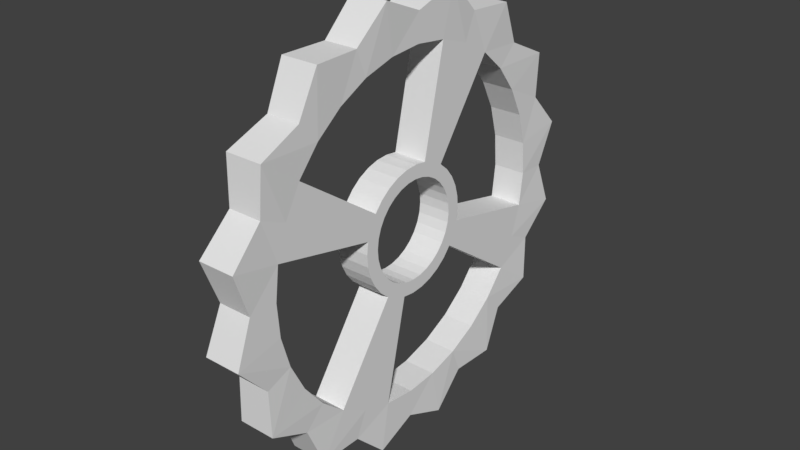# Source: Gear.blend  (saved by Blender 2.79.0; exported with 4.5.12 LTS)
import bpy
from mathutils import Matrix  # noqa: F401  (used for matrix-valued properties, if any)

bpy.ops.wm.read_factory_settings(use_empty=True)
scene = bpy.context.scene
scene.name = 'Scene'

# ---- collections
col_collection_1 = bpy.data.collections.new('Collection 1'); scene.collection.children.link(col_collection_1)

# ---- world
world_world = bpy.data.worlds.new('World'); scene.world = world_world
world_world.color = (0.05088, 0.05088, 0.05088)
world_world.use_sun_shadow = False
world_world.sun_shadow_jitter_overblur = 0.0
world_world.cycles.sampling_method = 'MANUAL'

# ---- meshes
me_cylinder = bpy.data.meshes.new('Cylinder')
me_cylinder.from_pydata([(0.00967, 0.164, -0.03758), (-0.01877, 0.164, -0.03758), (0.008336, 0.1521, -0.004266), (-0.01744, 0.1521, -0.004266), (0.00967, 0.1655, 0.02847), (-0.01877, 0.1655, 0.02847), (0.008336, 0.1418, 0.05471), (-0.01744, 0.1418, 0.05471), (0.00967, 0.1416, 0.09008), (-0.01877, 0.1416, 0.09008), (0.008336, 0.1097, 0.1052), (-0.01744, 0.1097, 0.1052), (0.00967, 0.09598, 0.1378), (-0.01877, 0.09598, 0.1378), (0.008336, 0.06065, 0.1396), (-0.01744, 0.06065, 0.1396), (0.00967, 0.03553, 0.1645), (-0.01877, 0.03553, 0.1645), (0.008336, 0.002212, 0.1526), (-0.01744, 0.002212, 0.1526), (0.00967, -0.03053, 0.166), (-0.01877, -0.03053, 0.166), (0.008336, -0.05676, 0.1423), (-0.01744, -0.05676, 0.1423), (0.00967, -0.09213, 0.1421), (-0.01877, -0.09213, 0.1421), (0.008336, -0.1073, 0.1102), (-0.01744, -0.1073, 0.1102), (0.00967, -0.1399, 0.09646), (-0.01877, -0.1399, 0.09646), (0.008336, -0.1417, 0.06114), (-0.01744, -0.1417, 0.06114), (0.00967, -0.1666, 0.03601), (-0.01877, -0.1666, 0.03601), (0.008336, -0.1547, 0.002695), (-0.01744, -0.1547, 0.002695), (0.00967, -0.1681, -0.03005), (-0.01877, -0.1681, -0.03005), (0.008336, -0.1443, -0.05628), (-0.01744, -0.1443, -0.05628), (0.00967, -0.1442, -0.09165), (-0.01877, -0.1442, -0.09165), (0.008336, -0.1122, -0.1068), (-0.01744, -0.1122, -0.1068), (0.00967, -0.09852, -0.1394), (-0.01877, -0.09852, -0.1394), (0.008336, -0.06319, -0.1412), (-0.01744, -0.06319, -0.1412), (0.00967, -0.03806, -0.1661), (-0.01877, -0.03806, -0.1661), (0.008336, -0.004749, -0.1542), (-0.01744, -0.004749, -0.1542), (0.00967, 0.02799, -0.1676), (-0.01877, 0.02799, -0.1676), (0.008336, 0.05422, -0.1439), (-0.01744, 0.05422, -0.1439), (0.00967, 0.08959, -0.1437), (-0.01877, 0.08959, -0.1437), (0.008336, 0.1047, -0.1117), (-0.01744, 0.1047, -0.1117), (0.00967, 0.1374, -0.09803), (-0.01877, 0.1374, -0.09803), (0.008336, 0.1391, -0.06271), (-0.01744, 0.1391, -0.06271), (0.008336, -0.1124, -0.07144), (0.008336, -0.02402, 0.1289), (0.008336, 0.1192, -0.05392), (0.008336, -0.124, -0.0484), (0.008336, -0.1329, 0.002201), (0.008336, 0.1284, 0.02197), (0.008336, 0.1098, 0.06987), (0.008336, 0.1273, -0.0294), (0.008336, 0.0897, -0.09598), (0.008336, 0.1065, -0.0764), (0.008336, -0.09224, 0.09441), (0.008336, 0.02148, -0.1305), (0.008336, 0.02734, 0.1277), (0.008336, -0.0544, -0.1213), (0.008336, -0.02988, -0.1293), (0.008336, -0.1091, 0.07483), (0.008336, 0.04635, -0.1235), (0.008336, 0.06938, -0.1119), (0.008336, -0.1298, 0.02783), (0.008336, 0.05187, 0.1197), (0.008336, -0.1217, 0.05235), (0.008336, 0.1304, -0.003772), (0.008336, -0.07192, 0.1103), (0.008336, 0.09393, 0.09019), (0.008336, -0.04889, 0.122), (0.008336, -0.07689, -0.1086), (0.008336, 0.07435, 0.107), (0.008336, -0.09646, -0.09176), (0.008336, -0.131, -0.02354), (0.008336, -0.004256, -0.1324), (0.008336, 0.001718, 0.1309), (0.008336, 0.1215, 0.04683), (-0.01744, 0.1192, -0.05392), (-0.01744, -0.09224, 0.09441), (-0.01744, 0.1284, 0.02197), (-0.01744, 0.1065, -0.0764), (-0.01744, 0.1273, -0.0294), (-0.01744, 0.1304, -0.003772), (-0.01744, 0.001718, 0.1309), (-0.01744, -0.09646, -0.09176), (-0.01744, -0.07689, -0.1086), (-0.01744, 0.04635, -0.1235), (-0.01744, -0.07192, 0.1103), (-0.01744, 0.06938, -0.1119), (-0.01744, 0.0897, -0.09598), (-0.01744, 0.02734, 0.1277), (-0.01744, -0.1091, 0.07483), (-0.01744, -0.1217, 0.05235), (-0.01744, 0.09393, 0.09019), (-0.01744, 0.1215, 0.04683), (-0.01744, 0.1098, 0.06987), (-0.01744, -0.1298, 0.02783), (-0.01744, -0.0544, -0.1213), (-0.01744, -0.02988, -0.1293), (-0.01744, -0.02402, 0.1289), (-0.01744, -0.04889, 0.122), (-0.01744, -0.124, -0.0484), (-0.01744, -0.1124, -0.07144), (-0.01744, -0.004256, -0.1324), (-0.01744, 0.02148, -0.1305), (-0.01744, -0.1329, 0.002201), (-0.01744, -0.131, -0.02354), (-0.01744, 0.07435, 0.107), (-0.01744, 0.05187, 0.1197), (0.008336, -0.03356, -0.02132), (0.008336, 0.03102, 0.01974), (0.008336, 0.03608, -0.009099), (0.008336, 0.03005, -0.02276), (0.008336, -0.0277, 0.02688), (0.008336, 0.005343, -0.03847), (0.008336, 0.007045, 0.03656), (0.008336, -0.01671, -0.03579), (0.008336, 0.01257, -0.03646), (0.008336, -0.03862, 0.007528), (0.008336, -0.03628, 0.01465), (0.008336, 0.03698, -0.001653), (0.008336, -0.0218, 0.0315), (0.008336, 0.02639, 0.02565), (0.008336, -0.01511, 0.03489), (0.008336, -0.02893, -0.02722), (0.008336, -0.03896, -0.007397), (0.008336, -0.0004011, 0.03747), (0.008336, 0.0344, 0.01305), (0.008336, -0.00788, 0.0369), (0.008336, 0.03374, -0.01623), (0.008336, -0.03694, -0.01462), (0.008336, -0.03952, 8.249e-05), (0.008336, 0.03642, 0.005826), (0.008336, 0.02517, -0.02845), (0.008336, -0.009583, -0.03813), (0.008336, -0.03259, 0.02119), (0.008336, 0.01926, -0.03307), (0.008336, 0.01417, 0.03422), (0.008336, -0.02324, -0.03211), (0.008336, 0.0207, 0.03054), (0.008336, -0.002137, -0.03904), (-0.01744, 0.03005, -0.02276), (-0.01744, 0.03608, -0.009099), (-0.01744, -0.02324, -0.03211), (-0.01744, 0.01926, -0.03307), (-0.01744, -0.03259, 0.02119), (-0.01744, 0.0344, 0.01305), (-0.01744, -0.03862, 0.007528), (-0.01744, -0.01671, -0.03579), (-0.01744, -0.00788, 0.0369), (-0.01744, -0.03694, -0.01462), (-0.01744, -0.002137, -0.03904), (-0.01744, -0.03952, 8.248e-05), (-0.01744, 0.0207, 0.03054), (-0.01744, 0.03374, -0.01623), (-0.01744, -0.0277, 0.02688), (-0.01744, 0.03642, 0.005826), (-0.01744, 0.03698, -0.001653), (-0.01744, -0.0004011, 0.03747), (-0.01744, -0.02893, -0.02722), (-0.01744, 0.01257, -0.03646), (-0.01744, -0.0218, 0.0315), (-0.01744, 0.02517, -0.02845), (-0.01744, 0.007045, 0.03656), (-0.01744, -0.03628, 0.01465), (-0.01744, 0.02639, 0.02565), (-0.01744, 0.03102, 0.01974), (-0.01744, -0.009583, -0.03813), (-0.01744, -0.01511, 0.03489), (-0.01744, -0.03356, -0.02132), (-0.01744, 0.005342, -0.03847), (-0.01744, -0.03896, -0.007397), (-0.01744, 0.01417, 0.03422), (-0.01744, 0.04347, -0.02052), (-0.01744, -0.03505, 0.03456), (-0.01744, 0.04689, 0.007663), (-0.01744, 0.04761, -0.001894), (-0.01744, -0.00016, 0.04809), (-0.01744, -0.03662, -0.03456), (-0.01744, 0.01641, -0.04637), (-0.01744, -0.0275, 0.04047), (-0.01744, 0.03251, -0.03613), (-0.01744, 0.009355, 0.04694), (-0.01744, -0.046, 0.01894), (-0.01744, 0.03408, 0.03299), (-0.01744, 0.03999, 0.02545), (-0.01744, -0.01189, -0.04851), (-0.01744, -0.01895, 0.0448), (-0.01744, -0.04253, -0.02702), (-0.01744, 0.007179, -0.04894), (-0.01744, -0.04943, -0.009234), (-0.01744, 0.01846, 0.04395), (-0.01744, 0.03876, -0.02886), (-0.01744, 0.04646, -0.01141), (-0.01744, -0.02935, -0.04081), (-0.01744, 0.02497, -0.04204), (-0.01744, -0.04129, 0.02729), (-0.01744, 0.04431, 0.0169), (-0.01744, -0.04899, 0.009838), (-0.01744, -0.021, -0.04552), (-0.01744, -0.009717, 0.04737), (-0.01744, -0.04685, -0.01847), (-0.01744, -0.002378, -0.04967), (-0.01744, -0.05015, 0.0003236), (-0.01744, 0.02681, 0.03924), (0.008336, -0.009717, 0.04737), (0.008336, 0.04347, -0.02052), (0.008336, -0.04685, -0.01847), (0.008336, -0.05015, 0.0003236), (0.008336, 0.04689, 0.007663), (0.008336, 0.03251, -0.03613), (0.008336, -0.01189, -0.04851), (0.008336, -0.04129, 0.02729), (0.008336, 0.02497, -0.04204), (0.008336, 0.01846, 0.04395), (0.008336, -0.02935, -0.04081), (0.008336, 0.02681, 0.03924), (0.008336, -0.002378, -0.04967), (0.008336, -0.04253, -0.02702), (0.008336, 0.03999, 0.02545), (0.008336, 0.04646, -0.01141), (0.008336, 0.03876, -0.02886), (0.008336, -0.03505, 0.03456), (0.008336, 0.007179, -0.04894), (0.008336, 0.009355, 0.04694), (0.008336, -0.021, -0.04552), (0.008336, 0.01641, -0.04637), (0.008336, -0.04899, 0.009838), (0.008336, -0.046, 0.01894), (0.008336, 0.04761, -0.001894), (0.008336, -0.0275, 0.04047), (0.008336, 0.03408, 0.03299), (0.008336, -0.01895, 0.0448), (0.008336, -0.03662, -0.03456), (0.008336, -0.04943, -0.009234), (0.008336, -0.00016, 0.04809), (0.008336, 0.04431, 0.0169)], [], [(1, 0, 62, 63), (5, 4, 2, 3), (90, 12, 14, 83), (9, 8, 6, 7), (66, 62, 0, 71), (13, 12, 10, 11), (17, 16, 14, 15), (69, 4, 6, 95), (21, 20, 18, 19), (25, 24, 22, 23), (29, 28, 26, 27), (33, 32, 30, 31), (37, 36, 34, 35), (41, 40, 38, 39), (63, 62, 60, 61), (67, 38, 40, 64), (61, 60, 58, 59), (59, 58, 56, 57), (57, 56, 54, 55), (55, 54, 52, 53), (53, 52, 50, 51), (51, 50, 48, 49), (47, 46, 44, 45), (156, 191, 172, 158), (134, 182, 191, 156), (49, 48, 46, 47), (145, 177, 182, 134), (147, 168, 177, 145), (45, 44, 42, 43), (142, 187, 168, 147), (74, 26, 28, 79), (72, 58, 60, 73), (35, 34, 32, 33), (23, 22, 20, 21), (11, 10, 8, 9), (140, 180, 187, 142), (83, 14, 16, 76), (132, 174, 180, 140), (154, 164, 174, 132), (138, 183, 164, 154), (137, 166, 183, 138), (150, 171, 166, 137), (39, 38, 36, 37), (27, 26, 24, 25), (15, 14, 12, 13), (3, 2, 0, 1), (144, 190, 171, 150), (71, 0, 2, 85), (149, 169, 190, 144), (128, 188, 169, 149), (143, 178, 188, 128), (157, 162, 178, 143), (135, 167, 162, 157), (43, 42, 40, 41), (31, 30, 28, 29), (19, 18, 16, 17), (7, 6, 4, 5), (153, 186, 167, 135), (159, 170, 186, 153), (133, 189, 170, 159), (136, 179, 189, 133), (155, 163, 179, 136), (152, 181, 163, 155), (131, 160, 181, 152), (34, 36, 92, 68), (229, 200, 211, 240), (18, 94, 76, 16), (233, 83, 76, 243), (232, 214, 200, 229), (245, 198, 214, 232), (4, 69, 85, 2), (34, 68, 82, 32), (50, 93, 78, 48), (62, 66, 73, 60), (56, 81, 80, 54), (242, 208, 198, 245), (46, 48, 78, 77), (18, 20, 65, 94), (52, 54, 80, 75), (42, 44, 89, 91), (56, 58, 72, 81), (24, 26, 74, 86), (36, 38, 67, 92), (10, 12, 90, 87), (28, 30, 84, 79), (40, 42, 91, 64), (8, 10, 87, 70), (236, 221, 208, 242), (22, 24, 86, 88), (30, 32, 82, 84), (44, 46, 77, 89), (225, 66, 71, 239), (50, 52, 75, 93), (235, 90, 83, 233), (20, 22, 88, 65), (6, 8, 70, 95), (37, 35, 124, 125), (47, 45, 104, 116), (5, 3, 101, 98), (53, 51, 122, 123), (41, 39, 120, 121), (23, 21, 118, 119), (9, 7, 113, 114), (25, 23, 119, 106), (3, 1, 100, 101), (49, 47, 116, 117), (35, 33, 115, 124), (11, 9, 114, 112), (59, 57, 107, 108), (33, 31, 111, 115), (31, 29, 110, 111), (17, 15, 127, 109), (39, 37, 125, 120), (61, 59, 108, 99), (13, 11, 112, 126), (55, 53, 123, 105), (21, 19, 102, 118), (57, 55, 105, 107), (43, 41, 121, 103), (1, 63, 96, 100), (19, 17, 109, 102), (27, 25, 106, 97), (45, 43, 103, 104), (63, 61, 99, 96), (7, 5, 98, 113), (29, 27, 97, 110), (51, 49, 117, 122), (15, 13, 126, 127), (148, 173, 160, 131), (130, 161, 173, 148), (139, 176, 161, 130), (151, 175, 176, 139), (146, 165, 175, 151), (129, 185, 165, 146), (141, 184, 185, 129), (158, 172, 184, 141), (227, 253, 144, 150), (254, 145, 134, 243), (228, 151, 139, 248), (227, 150, 137, 246), (236, 159, 153, 230), (225, 148, 131, 240), (232, 155, 136, 245), (244, 230, 153, 135), (254, 224, 147, 145), (242, 245, 136, 133), (252, 234, 157, 143), (232, 229, 152, 155), (249, 241, 132, 140), (253, 226, 149, 144), (250, 235, 158, 141), (231, 247, 138, 154), (237, 252, 143, 128), (238, 250, 141, 129), (251, 249, 140, 142), (247, 246, 137, 138), (234, 244, 135, 157), (236, 242, 133, 159), (224, 251, 142, 147), (255, 238, 129, 146), (209, 222, 171, 190), (218, 213, 162, 167), (194, 195, 176, 175), (208, 221, 170, 189), (207, 220, 169, 188), (206, 219, 168, 187), (204, 216, 165, 185), (199, 206, 187, 180), (195, 212, 161, 176), (205, 218, 167, 186), (222, 217, 166, 171), (203, 204, 185, 184), (200, 214, 163, 181), (217, 202, 183, 166), (202, 215, 164, 183), (201, 210, 191, 182), (220, 209, 190, 169), (211, 200, 181, 160), (223, 203, 184, 172), (198, 208, 189, 179), (219, 196, 177, 168), (214, 198, 179, 163), (197, 207, 188, 178), (212, 192, 173, 161), (196, 201, 182, 177), (193, 199, 180, 174), (213, 197, 178, 162), (192, 211, 160, 173), (216, 194, 175, 165), (215, 193, 174, 164), (221, 205, 186, 170), (210, 223, 172, 191), (127, 126, 223, 210), (230, 205, 221, 236), (234, 213, 104, 89), (252, 197, 213, 234), (96, 99, 211, 192), (237, 207, 197, 252), (226, 220, 207, 237), (253, 209, 220, 226), (100, 96, 192, 212), (227, 222, 209, 253), (246, 217, 222, 227), (82, 115, 217, 246), (68, 124, 115, 82), (92, 125, 124, 68), (67, 120, 125, 92), (64, 121, 120, 67), (109, 127, 210, 201), (111, 110, 215, 202), (115, 111, 202, 217), (91, 103, 121, 64), (89, 104, 103, 91), (231, 215, 110, 79), (117, 116, 218, 205), (241, 193, 215, 231), (249, 199, 193, 241), (251, 206, 199, 249), (224, 219, 206, 251), (254, 196, 219, 224), (243, 201, 196, 254), (76, 109, 201, 243), (116, 104, 213, 218), (94, 102, 109, 76), (65, 118, 102, 94), (88, 119, 118, 65), (86, 106, 119, 88), (89, 77, 244, 234), (84, 82, 246, 247), (74, 97, 106, 86), (79, 110, 97, 74), (235, 223, 126, 90), (79, 84, 247, 231), (250, 203, 223, 235), (238, 204, 203, 250), (255, 216, 204, 238), (228, 194, 216, 255), (248, 195, 194, 228), (239, 212, 195, 248), (71, 100, 212, 239), (77, 78, 230, 244), (85, 101, 100, 71), (66, 225, 240, 73), (69, 98, 101, 85), (95, 113, 98, 69), (70, 114, 113, 95), (87, 112, 114, 70), (90, 126, 112, 87), (158, 235, 233, 156), (148, 225, 239, 130), (151, 228, 255, 146), (149, 226, 237, 128), (132, 241, 231, 154), (152, 229, 240, 131), (156, 233, 243, 134), (130, 239, 248, 139), (240, 211, 99, 73), (73, 99, 108, 72), (72, 108, 107, 81), (81, 107, 105, 80), (80, 105, 123, 75), (75, 123, 122, 93), (93, 122, 117, 78), (78, 117, 205, 230)])
_uv = me_cylinder.uv_layers.new(name='UVMap')
_uv.uv.foreach_set('vector', [0.7827, 0.3302, 0.7481, 0.3221, 0.7423, 0.2772, 0.7824, 0.2769, 0.7477, 0.4242, 0.7188, 0.4061, 0.7273, 0.3636, 0.764, 0.3756, 0.6803, 0.6398, 0.6983, 0.6882, 0.6442, 0.6809, 0.6441, 0.6455, 0.6863, 0.4986, 0.6663, 0.473, 0.687, 0.4374, 0.7166, 0.4597, 0.7072, 0.2767, 0.7423, 0.2772, 0.7481, 0.3221, 0.7022, 0.3151, 0.4713, 0.6506, 0.4307, 0.6506, 0.4326, 0.6, 0.4694, 0.6, 0.5953, 0.73, 0.5896, 0.6886, 0.6442, 0.6809, 0.6465, 0.7209, 0.6792, 0.3855, 0.7188, 0.4061, 0.687, 0.4374, 0.6615, 0.4177, 0.8824, 0.4867, 0.9111, 0.4597, 0.9551, 0.4803, 0.9324, 0.5191, 0.8173, 0.3958, 0.8521, 0.3805, 0.8859, 0.4148, 0.852, 0.4412, 0.7864, 0.2928, 0.8229, 0.2896, 0.8431, 0.3315, 0.804, 0.345, 0.7898, 0.189, 0.8243, 0.1972, 0.8301, 0.242, 0.79, 0.2423, 0.8247, 0.09505, 0.8536, 0.1132, 0.8451, 0.1557, 0.8084, 0.1437, 0.8861, 0.02071, 0.9061, 0.04633, 0.8854, 0.08196, 0.8559, 0.05964, 0.7824, 0.2769, 0.7423, 0.2772, 0.7495, 0.2296, 0.786, 0.2265, 0.9109, 0.1016, 0.8854, 0.08196, 0.9061, 0.04633, 0.9358, 0.07685, 0.786, 0.2265, 0.7495, 0.2296, 0.7294, 0.1878, 0.7685, 0.1743, 0.7685, 0.1743, 0.7294, 0.1878, 0.7204, 0.1388, 0.7551, 0.1235, 0.7551, 0.1235, 0.7204, 0.1388, 0.6865, 0.1045, 0.7204, 0.07809, 0.7204, 0.07809, 0.6865, 0.1045, 0.6613, 0.05961, 0.6901, 0.03263, 0.6901, 0.03263, 0.6613, 0.05961, 0.6174, 0.03899, 0.6401, 0.0002396, 0.5668, 0.5897, 0.5668, 0.6265, 0.5162, 0.6284, 0.5162, 0.5878, 0.3119, 0.5968, 0.3142, 0.6368, 0.2601, 0.6295, 0.2639, 0.5922, 0.2822, 0.3345, 0.2824, 0.3681, 0.2696, 0.3668, 0.276, 0.3339, 0.2885, 0.3339, 0.2952, 0.3668, 0.2824, 0.3681, 0.2822, 0.3345, 0.363, 0.5878, 0.3687, 0.6292, 0.3142, 0.6368, 0.3119, 0.5968, 0.2945, 0.3321, 0.3075, 0.363, 0.2952, 0.3668, 0.2885, 0.3339, 0.3002, 0.3292, 0.3189, 0.3568, 0.3075, 0.363, 0.2945, 0.3321, 0.4307, 0.651, 0.4713, 0.651, 0.4694, 0.7016, 0.4326, 0.7016, 0.3049, 0.3248, 0.3288, 0.3486, 0.3189, 0.3568, 0.3002, 0.3292, 0.8772, 0.3203, 0.8431, 0.3315, 0.8229, 0.2896, 0.8701, 0.2818, 0.6952, 0.199, 0.7294, 0.1878, 0.7495, 0.2296, 0.7023, 0.2374, 0.8084, 0.1437, 0.8451, 0.1557, 0.8243, 0.1972, 0.7898, 0.189, 0.852, 0.4412, 0.8859, 0.4148, 0.9111, 0.4597, 0.8824, 0.4867, 0.6467, 0.5191, 0.6307, 0.4908, 0.6663, 0.473, 0.6863, 0.4986, 0.3085, 0.3197, 0.337, 0.3385, 0.3288, 0.3486, 0.3049, 0.3248, 0.6441, 0.6455, 0.6442, 0.6809, 0.5896, 0.6886, 0.6078, 0.6398, 0.3116, 0.3143, 0.343, 0.327, 0.337, 0.3385, 0.3085, 0.3197, 0.3136, 0.3082, 0.3466, 0.3145, 0.343, 0.327, 0.3116, 0.3143, 0.3138, 0.3018, 0.3478, 0.3015, 0.3466, 0.3145, 0.3136, 0.3082, 0.3127, 0.2957, 0.3463, 0.2885, 0.3478, 0.3015, 0.3138, 0.3018, 0.3109, 0.2897, 0.3423, 0.276, 0.3463, 0.2885, 0.3127, 0.2957, 0.8559, 0.05964, 0.8854, 0.08196, 0.8536, 0.1132, 0.8247, 0.09505, 0.804, 0.345, 0.8431, 0.3315, 0.8521, 0.3805, 0.8173, 0.3958, 0.6465, 0.7209, 0.6442, 0.6809, 0.6983, 0.6882, 0.6944, 0.7256, 0.764, 0.3756, 0.7273, 0.3636, 0.7481, 0.3221, 0.7827, 0.3302, 0.3079, 0.284, 0.336, 0.2645, 0.3423, 0.276, 0.3109, 0.2897, 0.7022, 0.3151, 0.7481, 0.3221, 0.7273, 0.3636, 0.6955, 0.3528, 0.3034, 0.2795, 0.3274, 0.2544, 0.336, 0.2645, 0.3079, 0.284, 0.2985, 0.2753, 0.317, 0.2463, 0.3274, 0.2544, 0.3034, 0.2795, 0.2926, 0.2729, 0.3051, 0.2403, 0.317, 0.2463, 0.2985, 0.2753, 0.2864, 0.2718, 0.2924, 0.2369, 0.3051, 0.2403, 0.2926, 0.2729, 0.5535, 0.7002, 0.5163, 0.7003, 0.5162, 0.6896, 0.553, 0.6894, 0.9258, 0.0002396, 0.9417, 0.02853, 0.9061, 0.04633, 0.8861, 0.02071, 0.79, 0.2423, 0.8301, 0.242, 0.8229, 0.2896, 0.7864, 0.2928, 0.1919, 0.671, 0.1919, 0.6342, 0.2424, 0.6322, 0.2424, 0.6729, 0.7166, 0.4597, 0.687, 0.4374, 0.7188, 0.4061, 0.7477, 0.4242, 0.5529, 0.7111, 0.5162, 0.7107, 0.5163, 0.7003, 0.5535, 0.7002, 0.2683, 0.273, 0.255, 0.244, 0.2667, 0.2387, 0.2747, 0.2714, 0.2626, 0.2768, 0.2462, 0.2522, 0.255, 0.244, 0.2683, 0.273, 0.2585, 0.2808, 0.237, 0.2609, 0.2458, 0.2523, 0.2626, 0.2768, 0.2544, 0.2855, 0.2277, 0.2688, 0.2369, 0.2612, 0.2585, 0.2808, 0.252, 0.2912, 0.2215, 0.2796, 0.2277, 0.2688, 0.2544, 0.2855, 0.2502, 0.297, 0.2179, 0.2914, 0.2215, 0.2796, 0.252, 0.2912, 0.8451, 0.1557, 0.8536, 0.1132, 0.8932, 0.1338, 0.8769, 0.1665, 0.2585, 0.2936, 0.2678, 0.2974, 0.2671, 0.3002, 0.2572, 0.2982, 0.1919, 0.6342, 0.1797, 0.6055, 0.212, 0.5878, 0.2424, 0.6322, 0.6441, 0.5281, 0.6441, 0.6455, 0.6078, 0.6398, 0.6307, 0.5267, 0.2607, 0.2895, 0.2691, 0.2949, 0.2678, 0.2974, 0.2585, 0.2936, 0.2636, 0.2857, 0.2708, 0.2927, 0.2691, 0.2949, 0.2607, 0.2895, 0.7188, 0.4061, 0.6792, 0.3855, 0.6955, 0.3528, 0.7273, 0.3636, 0.8451, 0.1557, 0.8769, 0.1665, 0.8702, 0.2042, 0.8243, 0.1972, 0.8358, 0.5422, 0.8328, 0.5732, 0.7959, 0.5732, 0.7906, 0.5196, 0.7423, 0.2772, 0.7072, 0.2767, 0.7023, 0.2374, 0.7495, 0.2296, 0.7204, 0.1388, 0.6766, 0.1624, 0.6567, 0.127, 0.6865, 0.1045, 0.2671, 0.2826, 0.2729, 0.2908, 0.2708, 0.2927, 0.2636, 0.2857, 0.3142, 0.6368, 0.3687, 0.6292, 0.3505, 0.6779, 0.3143, 0.6723, 0.9551, 0.4803, 0.9111, 0.4597, 0.9463, 0.4221, 0.9774, 0.4518, 0.6613, 0.05961, 0.6865, 0.1045, 0.6567, 0.127, 0.6261, 0.09718, 0.4694, 0.7016, 0.4713, 0.651, 0.5158, 0.6814, 0.498, 0.7138, 0.7204, 0.1388, 0.7294, 0.1878, 0.6952, 0.199, 0.6766, 0.1624, 0.8521, 0.3805, 0.8431, 0.3315, 0.8772, 0.3203, 0.8959, 0.3568, 0.8536, 0.1132, 0.8854, 0.08196, 0.9109, 0.1016, 0.8932, 0.1338, 0.4326, 0.6, 0.4307, 0.6506, 0.3862, 0.6201, 0.4039, 0.5878, 0.8229, 0.2896, 0.8301, 0.242, 0.8652, 0.2425, 0.8701, 0.2818, 0.9061, 0.04633, 0.9417, 0.02853, 0.9609, 0.05163, 0.9358, 0.07685, 0.6663, 0.473, 0.6307, 0.4908, 0.6115, 0.4677, 0.6366, 0.4425, 0.2714, 0.2804, 0.2754, 0.2894, 0.2729, 0.2908, 0.2671, 0.2826, 0.8859, 0.4148, 0.8521, 0.3805, 0.8959, 0.3568, 0.9157, 0.3923, 0.8301, 0.242, 0.8243, 0.1972, 0.8702, 0.2042, 0.8652, 0.2425, 0.2601, 0.6295, 0.3142, 0.6368, 0.3143, 0.6723, 0.2781, 0.678, 0.5817, 0.2762, 0.7072, 0.2767, 0.7022, 0.3151, 0.5802, 0.2906, 0.6174, 0.03899, 0.6613, 0.05961, 0.6261, 0.09718, 0.5951, 0.06752, 0.6574, 0.5267, 0.6803, 0.6398, 0.6441, 0.6455, 0.6441, 0.5281, 0.9111, 0.4597, 0.8859, 0.4148, 0.9157, 0.3923, 0.9463, 0.4221, 0.687, 0.4374, 0.6663, 0.473, 0.6366, 0.4425, 0.6615, 0.4177, 0.5262, 0.1355, 0.5283, 0.1975, 0.4933, 0.2123, 0.4716, 0.1727, 0.2595, 0.02897, 0.3171, 0.0002396, 0.3103, 0.0684, 0.2634, 0.06834, 0.04218, 0.4612, 0.04102, 0.4014, 0.07513, 0.3876, 0.09539, 0.4262, 0.1247, 0.06498, 0.1845, 0.06401, 0.1982, 0.09816, 0.1595, 0.1183, 0.4436, 0.05446, 0.4694, 0.1108, 0.4427, 0.138, 0.4075, 0.1096, 0.4721, 0.4906, 0.4472, 0.5473, 0.4103, 0.4926, 0.445, 0.4638, 0.1206, 0.5407, 0.09662, 0.4859, 0.1228, 0.4601, 0.1563, 0.488, 0.5286, 0.465, 0.4721, 0.4906, 0.445, 0.4638, 0.4735, 0.4287, 0.04102, 0.4014, 0.0002396, 0.3577, 0.06279, 0.3457, 0.07513, 0.3876, 0.1976, 0.01196, 0.2595, 0.02897, 0.2634, 0.06834, 0.2174, 0.07743, 0.5283, 0.1975, 0.5713, 0.2421, 0.5067, 0.2555, 0.4933, 0.2123, 0.1804, 0.5427, 0.1206, 0.5407, 0.1563, 0.488, 0.1947, 0.5088, 0.04273, 0.2029, 0.04491, 0.1432, 0.09751, 0.1791, 0.07659, 0.2173, 0.5713, 0.2421, 0.5496, 0.3001, 0.5115, 0.3004, 0.5067, 0.2555, 0.5496, 0.3001, 0.5722, 0.3578, 0.5074, 0.3454, 0.5115, 0.3004, 0.339, 0.5873, 0.2823, 0.5656, 0.2823, 0.5283, 0.3263, 0.524, 0.4694, 0.1108, 0.5262, 0.1355, 0.4716, 0.1727, 0.4427, 0.138, 0.001195, 0.246, 0.04273, 0.2029, 0.07659, 0.2173, 0.06354, 0.2589, 0.4713, 0.6506, 0.4694, 0.6, 0.498, 0.5878, 0.5158, 0.6201, 0.09977, 0.1193, 0.1247, 0.06498, 0.1595, 0.1183, 0.1255, 0.1456, 0.4472, 0.5473, 0.3853, 0.5493, 0.3705, 0.5141, 0.4103, 0.4926, 0.04491, 0.1432, 0.09977, 0.1193, 0.1255, 0.1456, 0.09751, 0.1791, 0.3817, 0.05337, 0.4436, 0.05446, 0.4075, 0.1096, 0.3674, 0.08873, 0.0002396, 0.3577, 0.02209, 0.302, 0.05889, 0.3023, 0.06279, 0.3457, 0.1919, 0.671, 0.2424, 0.6729, 0.212, 0.7173, 0.1797, 0.6996, 0.5298, 0.4031, 0.5286, 0.465, 0.4735, 0.4287, 0.4945, 0.3887, 0.4307, 0.651, 0.4326, 0.7016, 0.4039, 0.7138, 0.3862, 0.6814, 0.02209, 0.302, 0.001195, 0.246, 0.06354, 0.2589, 0.05889, 0.3023, 0.09662, 0.4859, 0.04218, 0.4612, 0.09539, 0.4262, 0.1228, 0.4601, 0.5722, 0.3578, 0.5298, 0.4031, 0.4945, 0.3887, 0.5074, 0.3454, 0.8358, 0.641, 0.7906, 0.6636, 0.7959, 0.61, 0.8328, 0.61, 0.2823, 0.5656, 0.2257, 0.5873, 0.2383, 0.524, 0.2823, 0.5283, 0.2496, 0.3032, 0.2168, 0.3037, 0.2179, 0.2914, 0.2502, 0.297, 0.2503, 0.3094, 0.2181, 0.3162, 0.2168, 0.3037, 0.2496, 0.3032, 0.2522, 0.3153, 0.2218, 0.3283, 0.2181, 0.3162, 0.2503, 0.3094, 0.2552, 0.3208, 0.2279, 0.3395, 0.2218, 0.3283, 0.2522, 0.3153, 0.2592, 0.3258, 0.236, 0.3493, 0.2279, 0.3395, 0.2552, 0.3208, 0.2644, 0.3294, 0.246, 0.3573, 0.236, 0.3493, 0.2592, 0.3258, 0.2701, 0.3319, 0.2573, 0.3632, 0.246, 0.3573, 0.2644, 0.3294, 0.276, 0.3339, 0.2696, 0.3668, 0.2573, 0.3632, 0.2701, 0.3319, 0.3041, 0.2928, 0.3016, 0.2886, 0.3079, 0.284, 0.3109, 0.2897, 0.2915, 0.3251, 0.2945, 0.3321, 0.2885, 0.3339, 0.2869, 0.3266, 0.2614, 0.3164, 0.2552, 0.3208, 0.2522, 0.3153, 0.259, 0.3122, 0.3041, 0.2928, 0.3109, 0.2897, 0.3127, 0.2957, 0.3057, 0.2973, 0.2714, 0.2804, 0.2683, 0.273, 0.2747, 0.2714, 0.2759, 0.2789, 0.2568, 0.3029, 0.2496, 0.3032, 0.2502, 0.297, 0.2572, 0.2982, 0.2607, 0.2895, 0.2544, 0.2855, 0.2585, 0.2808, 0.2636, 0.2857, 0.5689, 0.7005, 0.5676, 0.7138, 0.5529, 0.7111, 0.5535, 0.7002, 0.2915, 0.3251, 0.2957, 0.3227, 0.3002, 0.3292, 0.2945, 0.3321, 0.2671, 0.2826, 0.2636, 0.2857, 0.2585, 0.2808, 0.2626, 0.2768, 0.2902, 0.2798, 0.2856, 0.2785, 0.2864, 0.2718, 0.2926, 0.2729, 0.2607, 0.2895, 0.2585, 0.2936, 0.252, 0.2912, 0.2544, 0.2855, 0.3025, 0.3159, 0.3047, 0.3116, 0.3116, 0.3143, 0.3085, 0.3197, 0.3016, 0.2886, 0.2984, 0.2849, 0.3034, 0.2795, 0.3079, 0.284, 0.2727, 0.3254, 0.2773, 0.3267, 0.276, 0.3339, 0.2701, 0.3319, 0.3059, 0.3069, 0.3064, 0.3021, 0.3138, 0.3018, 0.3136, 0.3082, 0.2945, 0.282, 0.2902, 0.2798, 0.2926, 0.2729, 0.2985, 0.2753, 0.2684, 0.3231, 0.2727, 0.3254, 0.2701, 0.3319, 0.2644, 0.3294, 0.2995, 0.3196, 0.3025, 0.3159, 0.3085, 0.3197, 0.3049, 0.3248, 0.3064, 0.3021, 0.3057, 0.2973, 0.3127, 0.2957, 0.3138, 0.3018, 0.5679, 0.6869, 0.5689, 0.7005, 0.5535, 0.7002, 0.553, 0.6894, 0.2714, 0.2804, 0.2671, 0.2826, 0.2626, 0.2768, 0.2683, 0.273, 0.2957, 0.3227, 0.2995, 0.3196, 0.3049, 0.3248, 0.3002, 0.3292, 0.2646, 0.3201, 0.2684, 0.3231, 0.2644, 0.3294, 0.2592, 0.3258, 0.3517, 0.2538, 0.3598, 0.2687, 0.3425, 0.2759, 0.3361, 0.2644, 0.2778, 0.2173, 0.2951, 0.2178, 0.2924, 0.2366, 0.2793, 0.2354, 0.2126, 0.3496, 0.2049, 0.3352, 0.2216, 0.3284, 0.2277, 0.3396, 0.2341, 0.2388, 0.2458, 0.2289, 0.2548, 0.2438, 0.2458, 0.2523, 0.3275, 0.2301, 0.3408, 0.2408, 0.3276, 0.2543, 0.3171, 0.2461, 0.342, 0.3618, 0.3291, 0.3724, 0.319, 0.357, 0.329, 0.3487, 0.2357, 0.3726, 0.223, 0.3622, 0.2359, 0.3494, 0.2459, 0.3575, 0.3525, 0.3489, 0.342, 0.3618, 0.329, 0.3487, 0.3371, 0.3386, 0.2049, 0.3352, 0.2002, 0.3196, 0.2178, 0.3163, 0.2216, 0.3284, 0.2609, 0.221, 0.2778, 0.2173, 0.2793, 0.2354, 0.2667, 0.2385, 0.3598, 0.2687, 0.3648, 0.2848, 0.3465, 0.2884, 0.3425, 0.2759, 0.2502, 0.3802, 0.2357, 0.3726, 0.2459, 0.3575, 0.2573, 0.3634, 0.2056, 0.2721, 0.2143, 0.2585, 0.2275, 0.2686, 0.2213, 0.2795, 0.3648, 0.2848, 0.3666, 0.3015, 0.348, 0.3015, 0.3465, 0.2884, 0.3666, 0.3015, 0.3651, 0.3182, 0.3469, 0.3145, 0.348, 0.3015, 0.2987, 0.385, 0.2823, 0.3866, 0.2824, 0.3683, 0.2952, 0.367, 0.3408, 0.2408, 0.3517, 0.2538, 0.3361, 0.2644, 0.3276, 0.2543, 0.2005, 0.2874, 0.2056, 0.2721, 0.2213, 0.2795, 0.2177, 0.2913, 0.266, 0.385, 0.2502, 0.3802, 0.2573, 0.3634, 0.2696, 0.367, 0.2242, 0.2483, 0.2341, 0.2388, 0.2458, 0.2523, 0.237, 0.2609, 0.3291, 0.3724, 0.3145, 0.3802, 0.3076, 0.3632, 0.319, 0.357, 0.2143, 0.2585, 0.2242, 0.2483, 0.237, 0.2609, 0.2275, 0.2686, 0.3121, 0.2222, 0.3275, 0.2301, 0.3171, 0.2461, 0.3052, 0.2401, 0.2002, 0.3196, 0.1987, 0.3035, 0.2165, 0.3037, 0.2178, 0.3163, 0.3145, 0.3802, 0.2987, 0.385, 0.2952, 0.367, 0.3076, 0.3632, 0.3603, 0.3342, 0.3525, 0.3489, 0.3371, 0.3386, 0.3432, 0.3271, 0.2951, 0.2178, 0.3121, 0.2222, 0.3052, 0.2401, 0.2924, 0.2366, 0.1987, 0.3035, 0.2005, 0.2874, 0.2177, 0.2913, 0.2165, 0.3037, 0.223, 0.3622, 0.2126, 0.3496, 0.2277, 0.3396, 0.2359, 0.3494, 0.3651, 0.3182, 0.3603, 0.3342, 0.3432, 0.3271, 0.3469, 0.3145, 0.2458, 0.2289, 0.2609, 0.221, 0.2667, 0.2385, 0.2548, 0.2438, 0.2823, 0.3866, 0.266, 0.385, 0.2696, 0.367, 0.2824, 0.3683, 0.2823, 0.5283, 0.2383, 0.524, 0.266, 0.385, 0.2823, 0.3866, 0.2759, 0.2789, 0.2781, 0.2885, 0.2754, 0.2894, 0.2714, 0.2804, 0.301, 0.791, 0.2658, 0.7981, 0.2429, 0.6851, 0.2781, 0.678, 0.2902, 0.2798, 0.2863, 0.2894, 0.2835, 0.2887, 0.2856, 0.2785, 0.05889, 0.3023, 0.06354, 0.2589, 0.2005, 0.2874, 0.1987, 0.3035, 0.2945, 0.282, 0.289, 0.2906, 0.2863, 0.2894, 0.2902, 0.2798, 0.2984, 0.2849, 0.2913, 0.2924, 0.289, 0.2906, 0.2945, 0.282, 0.3016, 0.2886, 0.2932, 0.2945, 0.2913, 0.2924, 0.2984, 0.2849, 0.06279, 0.3457, 0.05889, 0.3023, 0.1987, 0.3035, 0.2002, 0.3196, 0.3041, 0.2928, 0.2947, 0.297, 0.2932, 0.2945, 0.3016, 0.2886, 0.3057, 0.2973, 0.2957, 0.2997, 0.2947, 0.297, 0.3041, 0.2928, 0.8702, 0.2042, 0.8778, 0.1662, 0.9998, 0.1906, 0.9922, 0.2286, 0.7533, 0.704, 0.7901, 0.704, 0.7901, 0.7409, 0.7533, 0.7409, 0.7533, 0.6671, 0.7901, 0.6671, 0.7901, 0.704, 0.7533, 0.704, 0.7533, 0.6303, 0.7901, 0.6303, 0.7901, 0.6671, 0.7533, 0.6671, 0.7533, 0.5934, 0.7901, 0.5934, 0.7901, 0.6303, 0.7533, 0.6303, 0.3263, 0.524, 0.2823, 0.5283, 0.2823, 0.3866, 0.2987, 0.385, 0.5115, 0.3004, 0.5074, 0.3454, 0.3651, 0.3182, 0.3666, 0.3015, 0.5067, 0.2555, 0.5115, 0.3004, 0.3666, 0.3015, 0.3648, 0.2848, 0.7533, 0.5565, 0.7901, 0.5565, 0.7901, 0.5934, 0.7533, 0.5934, 0.7533, 0.5196, 0.7901, 0.5196, 0.7901, 0.5565, 0.7533, 0.5565, 0.9921, 0.2573, 0.9998, 0.2953, 0.8777, 0.3198, 0.8701, 0.2818, 0.2174, 0.07743, 0.2634, 0.06834, 0.2778, 0.2173, 0.2609, 0.221, 0.3047, 0.3116, 0.2952, 0.3077, 0.2959, 0.3049, 0.3059, 0.3069, 0.3025, 0.3159, 0.2939, 0.3102, 0.2952, 0.3077, 0.3047, 0.3116, 0.2995, 0.3196, 0.2922, 0.3125, 0.2939, 0.3102, 0.3025, 0.3159, 0.2957, 0.3227, 0.29, 0.3143, 0.2922, 0.3125, 0.2995, 0.3196, 0.2915, 0.3251, 0.2875, 0.3157, 0.29, 0.3143, 0.2957, 0.3227, 0.2869, 0.3266, 0.2848, 0.3165, 0.2875, 0.3157, 0.2915, 0.3251, 0.6078, 0.6398, 0.5726, 0.6326, 0.5955, 0.5196, 0.6307, 0.5267, 0.2634, 0.06834, 0.3103, 0.0684, 0.2951, 0.2178, 0.2778, 0.2173, 0.162, 0.7319, 0.1797, 0.6996, 0.212, 0.7173, 0.1943, 0.7496, 0.1296, 0.7142, 0.1473, 0.6819, 0.1797, 0.6996, 0.162, 0.7319, 0.09728, 0.6964, 0.115, 0.6641, 0.1473, 0.6819, 0.1296, 0.7142, 0.06493, 0.6787, 0.08264, 0.6464, 0.115, 0.6641, 0.09728, 0.6964, 0.2781, 0.678, 0.3143, 0.6723, 0.3144, 0.7897, 0.301, 0.791, 0.8652, 0.2425, 0.8702, 0.2042, 0.9922, 0.2286, 0.9907, 0.2429, 0.03259, 0.661, 0.05029, 0.6287, 0.08264, 0.6464, 0.06493, 0.6787, 0.0002396, 0.6433, 0.01794, 0.611, 0.05029, 0.6287, 0.03259, 0.661, 0.6574, 0.5267, 0.6926, 0.5196, 0.7155, 0.6327, 0.6803, 0.6398, 0.8701, 0.2818, 0.8652, 0.2425, 0.9907, 0.2429, 0.9921, 0.2573, 0.2727, 0.3254, 0.2767, 0.3158, 0.2795, 0.3165, 0.2773, 0.3267, 0.2684, 0.3231, 0.2741, 0.3145, 0.2767, 0.3158, 0.2727, 0.3254, 0.2646, 0.3201, 0.2718, 0.3127, 0.2741, 0.3145, 0.2684, 0.3231, 0.2614, 0.3164, 0.2698, 0.3106, 0.2718, 0.3127, 0.2646, 0.3201, 0.259, 0.3122, 0.2683, 0.3081, 0.2698, 0.3106, 0.2614, 0.3164, 0.2575, 0.3076, 0.2674, 0.3053, 0.2683, 0.3081, 0.259, 0.3122, 0.7022, 0.3151, 0.6946, 0.353, 0.5726, 0.3286, 0.5802, 0.2906, 0.3143, 0.6723, 0.3505, 0.6779, 0.3277, 0.791, 0.3144, 0.7897, 0.7528, 0.5565, 0.7159, 0.5565, 0.7159, 0.5196, 0.7528, 0.5196, 0.7072, 0.2767, 0.5817, 0.2762, 0.5803, 0.2619, 0.7023, 0.2374, 0.7528, 0.5934, 0.7159, 0.5934, 0.7159, 0.5565, 0.7528, 0.5565, 0.7528, 0.6303, 0.7159, 0.6303, 0.7159, 0.5934, 0.7528, 0.5934, 0.7528, 0.6671, 0.7159, 0.6671, 0.7159, 0.6303, 0.7528, 0.6303, 0.7528, 0.704, 0.7159, 0.704, 0.7159, 0.6671, 0.7528, 0.6671, 0.7528, 0.7409, 0.7159, 0.7409, 0.7159, 0.704, 0.7528, 0.704, 0.276, 0.3339, 0.2773, 0.3267, 0.2821, 0.3272, 0.2822, 0.3345, 0.2496, 0.3032, 0.2568, 0.3029, 0.2575, 0.3076, 0.2503, 0.3094, 0.2552, 0.3208, 0.2614, 0.3164, 0.2646, 0.3201, 0.2592, 0.3258, 0.3034, 0.2795, 0.2984, 0.2849, 0.2945, 0.282, 0.2985, 0.2753, 0.3116, 0.3143, 0.3047, 0.3116, 0.3059, 0.3069, 0.3136, 0.3082, 0.252, 0.2912, 0.2585, 0.2936, 0.2572, 0.2982, 0.2502, 0.297, 0.2822, 0.3345, 0.2821, 0.3272, 0.2869, 0.3266, 0.2885, 0.3339, 0.2503, 0.3094, 0.2575, 0.3076, 0.259, 0.3122, 0.2522, 0.3153, 0.5803, 0.2619, 0.5726, 0.2239, 0.6947, 0.1994, 0.7023, 0.2374, 0.5707, 0.7143, 0.5707, 0.7511, 0.5338, 0.7511, 0.5338, 0.7143, 0.5338, 0.7143, 0.5338, 0.7511, 0.4969, 0.7511, 0.4969, 0.7143, 0.4969, 0.7143, 0.4969, 0.7511, 0.46, 0.7511, 0.46, 0.7143, 0.46, 0.7143, 0.46, 0.7511, 0.4231, 0.7511, 0.4231, 0.7143, 0.4231, 0.7143, 0.4231, 0.7511, 0.3862, 0.7511, 0.3862, 0.7143, 0.8328, 0.5732, 0.8328, 0.61, 0.7959, 0.61, 0.7959, 0.5732, 0.3505, 0.6779, 0.3857, 0.685, 0.3629, 0.7981, 0.3277, 0.791])
me_cylinder.use_remesh_preserve_volume = False
me_cylinder.use_remesh_preserve_attributes = False
me_cylinder.use_mirror_vertex_groups = False
me_cylinder.update()

# ---- objects
ob_cylinder = bpy.data.objects.new('Cylinder', me_cylinder)

# ---- transforms, parenting, visibility, modifiers, constraints
ob_cylinder.location = (0.004552, 0.001269, 0.4397)
ob_cylinder.lineart.crease_threshold = 0.0

# ---- collection membership
col_collection_1.objects.link(ob_cylinder)

# ---- scene / render settings (as saved in the file)
scene.frame_start = 1; scene.frame_end = 250; scene.frame_set(1)
scene.render.engine = 'BLENDER_EEVEE_NEXT'
scene.render.resolution_percentage = 50
scene.render.dither_intensity = 0.0
scene.cycles.use_denoising = False
scene.cycles.samples = 128
scene.cycles.sampling_pattern = 'TABULATED_SOBOL'
scene.cycles.use_adaptive_sampling = False
scene.cycles.use_light_tree = False
scene.cycles.blur_glossy = 0.0
scene.cycles.sample_clamp_indirect = 0.0
scene.view_settings.view_transform = 'Standard'
bpy.context.view_layer.update()

# ---- added for rendering (the .blend has no active camera and no usable light): camera, sun
cam_auto = bpy.data.cameras.new('AutoCamera')
cam_auto.lens = 50.0
cam_auto.sensor_width = 36.0
cam_auto.clip_end = 1000.0
ob_auto_camera = bpy.data.objects.new('AutoCamera', cam_auto)
scene.collection.objects.link(ob_auto_camera)
ob_auto_camera.location = (0.437271, -0.524724, 0.788765)
ob_auto_camera.rotation_euler = (1.09748, -7.21219e-08, 0.694738)
scene.camera = ob_auto_camera
light_auto_sun = bpy.data.lights.new('AutoSun', 'SUN')
light_auto_sun.energy = 3.0
light_auto_sun.angle = 0.0523599
ob_auto_sun = bpy.data.objects.new('AutoSun', light_auto_sun)
scene.collection.objects.link(ob_auto_sun)
ob_auto_sun.rotation_euler = (0.872665, 0.174533, 0.523599)
bpy.context.view_layer.update()
